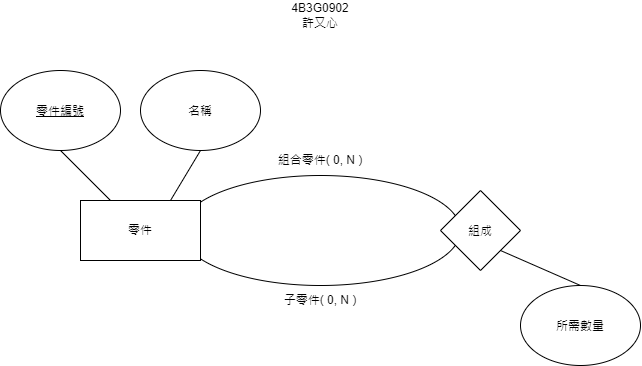

The diagram above was exported from draw.io. Its source (the exported page's mxGraphModel, read from the mxfile embedded in the PNG):
<mxGraphModel dx="1414" dy="751" grid="1" gridSize="10" guides="1" tooltips="1" connect="1" arrows="1" fold="1" page="1" pageScale="1" pageWidth="827" pageHeight="1169" math="0" shadow="0">
  <root>
    <mxCell id="0" />
    <mxCell id="1" parent="0" />
    <mxCell id="xbXGots3M5J2jv5cHb5D-6" parent="1" style="ellipse;whiteSpace=wrap;html=1;shapeInside=1;" value="" vertex="1">
      <mxGeometry height="110" width="280" x="230" y="255" as="geometry" />
    </mxCell>
    <mxCell id="xbXGots3M5J2jv5cHb5D-1" parent="1" style="rounded=0;whiteSpace=wrap;html=1;" value="零件" vertex="1">
      <mxGeometry height="60" width="120" x="130" y="280" as="geometry" />
    </mxCell>
    <mxCell id="xbXGots3M5J2jv5cHb5D-2" parent="1" style="ellipse;whiteSpace=wrap;html=1;shapeInside=1;" value="&lt;u&gt;零件編號&lt;/u&gt;" vertex="1">
      <mxGeometry height="80" width="120" x="50" y="150" as="geometry" />
    </mxCell>
    <mxCell id="xbXGots3M5J2jv5cHb5D-3" parent="1" style="ellipse;whiteSpace=wrap;html=1;shapeInside=1;" value="名稱" vertex="1">
      <mxGeometry height="80" width="120" x="190" y="150" as="geometry" />
    </mxCell>
    <mxCell id="xbXGots3M5J2jv5cHb5D-4" parent="1" style="rhombus;whiteSpace=wrap;html=1;shapeInside=1;" value="組成" vertex="1">
      <mxGeometry height="80" width="80" x="490" y="270" as="geometry" />
    </mxCell>
    <mxCell id="xbXGots3M5J2jv5cHb5D-7" parent="1" style="text;html=1;whiteSpace=wrap;strokeColor=none;fillColor=none;align=center;verticalAlign=middle;rounded=0;" value="組合零件( 0, N )" vertex="1">
      <mxGeometry height="30" width="120" x="310" y="225" as="geometry" />
    </mxCell>
    <mxCell id="xbXGots3M5J2jv5cHb5D-8" parent="1" style="text;html=1;whiteSpace=wrap;strokeColor=none;fillColor=none;align=center;verticalAlign=middle;rounded=0;" value="&lt;span style=&quot;background-color: transparent; color: light-dark(rgb(0, 0, 0), rgb(255, 255, 255));&quot;&gt;子零件( 0, N )&lt;/span&gt;" vertex="1">
      <mxGeometry height="30" width="120" x="310" y="365" as="geometry" />
    </mxCell>
    <mxCell id="xbXGots3M5J2jv5cHb5D-9" parent="1" style="ellipse;whiteSpace=wrap;html=1;shapeInside=1;" value="所需數量" vertex="1">
      <mxGeometry height="80" width="120" x="570" y="365" as="geometry" />
    </mxCell>
    <mxCell id="xbXGots3M5J2jv5cHb5D-10" edge="1" parent="1" source="xbXGots3M5J2jv5cHb5D-9" style="endArrow=none;html=1;rounded=0;exitX=0.5;exitY=0;exitDx=0;exitDy=0;entryX=1;entryY=1;entryDx=0;entryDy=0;" target="xbXGots3M5J2jv5cHb5D-4" value="">
      <mxGeometry height="50" relative="1" width="50" as="geometry">
        <mxPoint x="510" y="370" as="sourcePoint" />
        <mxPoint x="560" y="320" as="targetPoint" />
      </mxGeometry>
    </mxCell>
    <mxCell id="xbXGots3M5J2jv5cHb5D-11" edge="1" parent="1" source="xbXGots3M5J2jv5cHb5D-1" style="endArrow=none;html=1;rounded=0;exitX=0.75;exitY=0;exitDx=0;exitDy=0;entryX=0.5;entryY=1;entryDx=0;entryDy=0;" target="xbXGots3M5J2jv5cHb5D-3" value="">
      <mxGeometry height="50" relative="1" width="50" as="geometry">
        <mxPoint x="200" y="280" as="sourcePoint" />
        <mxPoint x="250" y="230" as="targetPoint" />
      </mxGeometry>
    </mxCell>
    <mxCell id="xbXGots3M5J2jv5cHb5D-13" edge="1" parent="1" source="xbXGots3M5J2jv5cHb5D-1" style="endArrow=none;html=1;rounded=0;exitX=0.25;exitY=0;exitDx=0;exitDy=0;entryX=0.5;entryY=1;entryDx=0;entryDy=0;" target="xbXGots3M5J2jv5cHb5D-2" value="">
      <mxGeometry height="50" relative="1" width="50" as="geometry">
        <mxPoint x="120" y="290" as="sourcePoint" />
        <mxPoint x="150" y="240" as="targetPoint" />
      </mxGeometry>
    </mxCell>
    <mxCell id="xbXGots3M5J2jv5cHb5D-15" parent="1" style="text;html=1;whiteSpace=wrap;strokeColor=none;fillColor=none;align=center;verticalAlign=middle;rounded=0;" value="4B3G0902&lt;div&gt;許又心&lt;/div&gt;" vertex="1">
      <mxGeometry height="30" width="60" x="340" y="80" as="geometry" />
    </mxCell>
  </root>
</mxGraphModel>